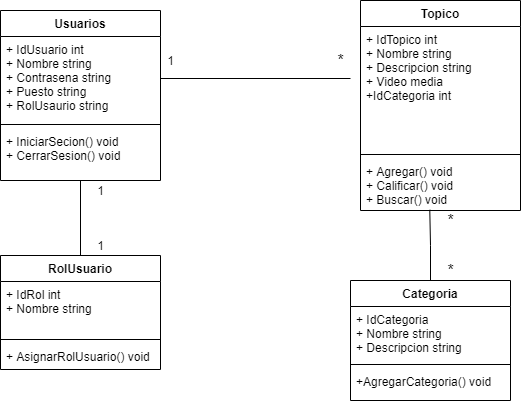

The diagram above was exported from draw.io. Its source (the exported page's mxGraphModel, read from the mxfile embedded in the PNG):
<mxGraphModel dx="782" dy="437" grid="1" gridSize="10" guides="1" tooltips="1" connect="1" arrows="1" fold="1" page="1" pageScale="1" pageWidth="850" pageHeight="1100" math="0" shadow="0">
  <root>
    <mxCell id="0" />
    <mxCell id="1" parent="0" />
    <mxCell id="-dCEAVdxKE0Ye12WvIHJ-2" value="Usuarios" style="swimlane;fontStyle=1;align=center;verticalAlign=top;childLayout=stackLayout;horizontal=1;startSize=26;horizontalStack=0;resizeParent=1;resizeParentMax=0;resizeLast=0;collapsible=1;marginBottom=0;" parent="1" vertex="1">
      <mxGeometry x="90" y="100" width="160" height="170" as="geometry" />
    </mxCell>
    <mxCell id="-dCEAVdxKE0Ye12WvIHJ-3" value="+ IdUsuario int&#10;+ Nombre string&#10;+ Contrasena string&#10;+ Puesto string&#10;+ RolUsaurio string&#10;" style="text;strokeColor=none;fillColor=none;align=left;verticalAlign=top;spacingLeft=4;spacingRight=4;overflow=hidden;rotatable=0;points=[[0,0.5],[1,0.5]];portConstraint=eastwest;" parent="-dCEAVdxKE0Ye12WvIHJ-2" vertex="1">
      <mxGeometry y="26" width="160" height="84" as="geometry" />
    </mxCell>
    <mxCell id="-dCEAVdxKE0Ye12WvIHJ-4" value="" style="line;strokeWidth=1;fillColor=none;align=left;verticalAlign=middle;spacingTop=-1;spacingLeft=3;spacingRight=3;rotatable=0;labelPosition=right;points=[];portConstraint=eastwest;" parent="-dCEAVdxKE0Ye12WvIHJ-2" vertex="1">
      <mxGeometry y="110" width="160" height="8" as="geometry" />
    </mxCell>
    <mxCell id="-dCEAVdxKE0Ye12WvIHJ-5" value="+ IniciarSecion() void&#10;+ CerrarSesion() void" style="text;strokeColor=none;fillColor=none;align=left;verticalAlign=top;spacingLeft=4;spacingRight=4;overflow=hidden;rotatable=0;points=[[0,0.5],[1,0.5]];portConstraint=eastwest;" parent="-dCEAVdxKE0Ye12WvIHJ-2" vertex="1">
      <mxGeometry y="118" width="160" height="52" as="geometry" />
    </mxCell>
    <mxCell id="-dCEAVdxKE0Ye12WvIHJ-6" value="Topico" style="swimlane;fontStyle=1;align=center;verticalAlign=top;childLayout=stackLayout;horizontal=1;startSize=26;horizontalStack=0;resizeParent=1;resizeParentMax=0;resizeLast=0;collapsible=1;marginBottom=0;" parent="1" vertex="1">
      <mxGeometry x="450" y="90" width="160" height="210" as="geometry" />
    </mxCell>
    <mxCell id="-dCEAVdxKE0Ye12WvIHJ-7" value="+ IdTopico int&#10;+ Nombre string&#10;+ Descripcion string&#10;+ Video media&#10;+IdCategoria int" style="text;strokeColor=none;fillColor=none;align=left;verticalAlign=top;spacingLeft=4;spacingRight=4;overflow=hidden;rotatable=0;points=[[0,0.5],[1,0.5]];portConstraint=eastwest;" parent="-dCEAVdxKE0Ye12WvIHJ-6" vertex="1">
      <mxGeometry y="26" width="160" height="124" as="geometry" />
    </mxCell>
    <mxCell id="-dCEAVdxKE0Ye12WvIHJ-8" value="" style="line;strokeWidth=1;fillColor=none;align=left;verticalAlign=middle;spacingTop=-1;spacingLeft=3;spacingRight=3;rotatable=0;labelPosition=right;points=[];portConstraint=eastwest;" parent="-dCEAVdxKE0Ye12WvIHJ-6" vertex="1">
      <mxGeometry y="150" width="160" height="8" as="geometry" />
    </mxCell>
    <mxCell id="-dCEAVdxKE0Ye12WvIHJ-9" value="+ Agregar() void&#10;+ Calificar() void&#10;+ Buscar() void" style="text;strokeColor=none;fillColor=none;align=left;verticalAlign=top;spacingLeft=4;spacingRight=4;overflow=hidden;rotatable=0;points=[[0,0.5],[1,0.5]];portConstraint=eastwest;" parent="-dCEAVdxKE0Ye12WvIHJ-6" vertex="1">
      <mxGeometry y="158" width="160" height="52" as="geometry" />
    </mxCell>
    <mxCell id="iCo4qU9Eyu-Ug4vC9Mef-15" style="edgeStyle=orthogonalEdgeStyle;rounded=0;orthogonalLoop=1;jettySize=auto;html=1;endArrow=none;endFill=0;entryX=0.433;entryY=0.987;entryDx=0;entryDy=0;entryPerimeter=0;" edge="1" parent="1" source="iCo4qU9Eyu-Ug4vC9Mef-1" target="-dCEAVdxKE0Ye12WvIHJ-9">
      <mxGeometry relative="1" as="geometry">
        <mxPoint x="520" y="310" as="targetPoint" />
      </mxGeometry>
    </mxCell>
    <mxCell id="iCo4qU9Eyu-Ug4vC9Mef-1" value="Categoria" style="swimlane;fontStyle=1;align=center;verticalAlign=top;childLayout=stackLayout;horizontal=1;startSize=26;horizontalStack=0;resizeParent=1;resizeParentMax=0;resizeLast=0;collapsible=1;marginBottom=0;" vertex="1" parent="1">
      <mxGeometry x="440" y="370" width="160" height="120" as="geometry" />
    </mxCell>
    <mxCell id="iCo4qU9Eyu-Ug4vC9Mef-2" value="+ IdCategoria&#10;+ Nombre string&#10;+ Descripcion string" style="text;strokeColor=none;fillColor=none;align=left;verticalAlign=top;spacingLeft=4;spacingRight=4;overflow=hidden;rotatable=0;points=[[0,0.5],[1,0.5]];portConstraint=eastwest;" vertex="1" parent="iCo4qU9Eyu-Ug4vC9Mef-1">
      <mxGeometry y="26" width="160" height="54" as="geometry" />
    </mxCell>
    <mxCell id="iCo4qU9Eyu-Ug4vC9Mef-3" value="" style="line;strokeWidth=1;fillColor=none;align=left;verticalAlign=middle;spacingTop=-1;spacingLeft=3;spacingRight=3;rotatable=0;labelPosition=right;points=[];portConstraint=eastwest;" vertex="1" parent="iCo4qU9Eyu-Ug4vC9Mef-1">
      <mxGeometry y="80" width="160" height="8" as="geometry" />
    </mxCell>
    <mxCell id="iCo4qU9Eyu-Ug4vC9Mef-4" value="+AgregarCategoria() void" style="text;strokeColor=none;fillColor=none;align=left;verticalAlign=top;spacingLeft=4;spacingRight=4;overflow=hidden;rotatable=0;points=[[0,0.5],[1,0.5]];portConstraint=eastwest;" vertex="1" parent="iCo4qU9Eyu-Ug4vC9Mef-1">
      <mxGeometry y="88" width="160" height="32" as="geometry" />
    </mxCell>
    <mxCell id="iCo4qU9Eyu-Ug4vC9Mef-9" style="edgeStyle=orthogonalEdgeStyle;rounded=0;orthogonalLoop=1;jettySize=auto;html=1;entryX=0.5;entryY=1;entryDx=0;entryDy=0;entryPerimeter=0;endArrow=none;endFill=0;" edge="1" parent="1" source="iCo4qU9Eyu-Ug4vC9Mef-5" target="-dCEAVdxKE0Ye12WvIHJ-5">
      <mxGeometry relative="1" as="geometry" />
    </mxCell>
    <mxCell id="iCo4qU9Eyu-Ug4vC9Mef-5" value="RolUsuario" style="swimlane;fontStyle=1;align=center;verticalAlign=top;childLayout=stackLayout;horizontal=1;startSize=26;horizontalStack=0;resizeParent=1;resizeParentMax=0;resizeLast=0;collapsible=1;marginBottom=0;" vertex="1" parent="1">
      <mxGeometry x="90" y="345" width="160" height="114" as="geometry" />
    </mxCell>
    <mxCell id="iCo4qU9Eyu-Ug4vC9Mef-6" value="+ IdRol int&#10;+ Nombre string" style="text;strokeColor=none;fillColor=none;align=left;verticalAlign=top;spacingLeft=4;spacingRight=4;overflow=hidden;rotatable=0;points=[[0,0.5],[1,0.5]];portConstraint=eastwest;" vertex="1" parent="iCo4qU9Eyu-Ug4vC9Mef-5">
      <mxGeometry y="26" width="160" height="54" as="geometry" />
    </mxCell>
    <mxCell id="iCo4qU9Eyu-Ug4vC9Mef-7" value="" style="line;strokeWidth=1;fillColor=none;align=left;verticalAlign=middle;spacingTop=-1;spacingLeft=3;spacingRight=3;rotatable=0;labelPosition=right;points=[];portConstraint=eastwest;" vertex="1" parent="iCo4qU9Eyu-Ug4vC9Mef-5">
      <mxGeometry y="80" width="160" height="8" as="geometry" />
    </mxCell>
    <mxCell id="iCo4qU9Eyu-Ug4vC9Mef-8" value="+ AsignarRolUsuario() void" style="text;strokeColor=none;fillColor=none;align=left;verticalAlign=top;spacingLeft=4;spacingRight=4;overflow=hidden;rotatable=0;points=[[0,0.5],[1,0.5]];portConstraint=eastwest;" vertex="1" parent="iCo4qU9Eyu-Ug4vC9Mef-5">
      <mxGeometry y="88" width="160" height="26" as="geometry" />
    </mxCell>
    <mxCell id="iCo4qU9Eyu-Ug4vC9Mef-10" value="1" style="text;html=1;align=center;verticalAlign=middle;resizable=0;points=[];autosize=1;strokeColor=none;" vertex="1" parent="1">
      <mxGeometry x="180" y="325" width="20" height="20" as="geometry" />
    </mxCell>
    <mxCell id="iCo4qU9Eyu-Ug4vC9Mef-11" value="1" style="text;html=1;align=center;verticalAlign=middle;resizable=0;points=[];autosize=1;strokeColor=none;" vertex="1" parent="1">
      <mxGeometry x="180" y="270" width="20" height="20" as="geometry" />
    </mxCell>
    <mxCell id="iCo4qU9Eyu-Ug4vC9Mef-12" style="edgeStyle=orthogonalEdgeStyle;rounded=0;orthogonalLoop=1;jettySize=auto;html=1;endArrow=none;endFill=0;" edge="1" parent="1" source="-dCEAVdxKE0Ye12WvIHJ-3">
      <mxGeometry relative="1" as="geometry">
        <mxPoint x="440" y="168" as="targetPoint" />
      </mxGeometry>
    </mxCell>
    <mxCell id="iCo4qU9Eyu-Ug4vC9Mef-13" value="1" style="text;html=1;align=center;verticalAlign=middle;resizable=0;points=[];autosize=1;strokeColor=none;" vertex="1" parent="1">
      <mxGeometry x="250" y="140" width="20" height="20" as="geometry" />
    </mxCell>
    <mxCell id="iCo4qU9Eyu-Ug4vC9Mef-14" value="&lt;font style=&quot;font-size: 16px&quot;&gt;*&lt;/font&gt;" style="text;html=1;align=center;verticalAlign=middle;resizable=0;points=[];autosize=1;strokeColor=none;" vertex="1" parent="1">
      <mxGeometry x="420" y="140" width="20" height="20" as="geometry" />
    </mxCell>
    <mxCell id="iCo4qU9Eyu-Ug4vC9Mef-16" value="&lt;font style=&quot;font-size: 16px&quot;&gt;*&lt;/font&gt;" style="text;html=1;align=center;verticalAlign=middle;resizable=0;points=[];autosize=1;strokeColor=none;" vertex="1" parent="1">
      <mxGeometry x="530" y="350" width="20" height="20" as="geometry" />
    </mxCell>
    <mxCell id="iCo4qU9Eyu-Ug4vC9Mef-17" value="&lt;font style=&quot;font-size: 16px&quot;&gt;*&lt;/font&gt;" style="text;html=1;align=center;verticalAlign=middle;resizable=0;points=[];autosize=1;strokeColor=none;" vertex="1" parent="1">
      <mxGeometry x="530" y="300" width="20" height="20" as="geometry" />
    </mxCell>
  </root>
</mxGraphModel>